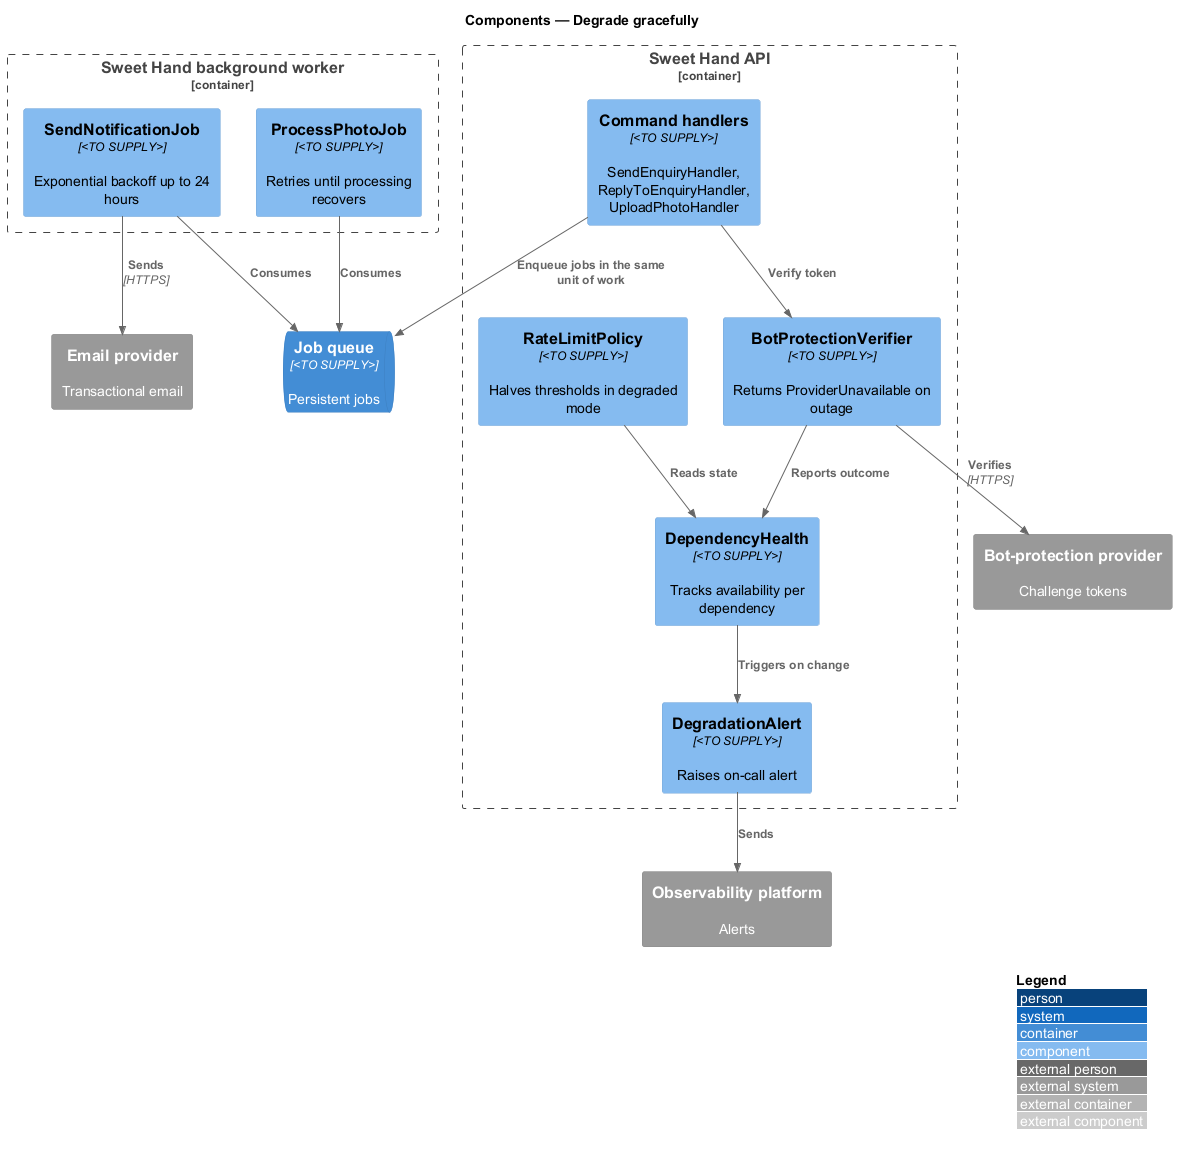

The diagram above was rendered by PlantUML. Its source (embedded in the PNG):
@startuml
!include <C4/C4_Component>
LAYOUT_WITH_LEGEND()
title Components — Degrade gracefully

System_Ext(email, "Email provider", "Transactional email")
System_Ext(bot, "Bot-protection provider", "Challenge tokens")
System_Ext(obs, "Observability platform", "Alerts")
Container_Boundary(api, "Sweet Hand API") {
  Component(handlers, "Command handlers", "<TO SUPPLY>", "SendEnquiryHandler, ReplyToEnquiryHandler, UploadPhotoHandler")
  Component(verifier, "BotProtectionVerifier", "<TO SUPPLY>", "Returns ProviderUnavailable on outage")
  Component(health, "DependencyHealth", "<TO SUPPLY>", "Tracks availability per dependency")
  Component(limits, "RateLimitPolicy", "<TO SUPPLY>", "Halves thresholds in degraded mode")
  Component(alert, "DegradationAlert", "<TO SUPPLY>", "Raises on-call alert")
}
ContainerQueue(queue, "Job queue", "<TO SUPPLY>", "Persistent jobs")
Container_Boundary(worker, "Sweet Hand background worker") {
  Component(notify, "SendNotificationJob", "<TO SUPPLY>", "Exponential backoff up to 24 hours")
  Component(photo, "ProcessPhotoJob", "<TO SUPPLY>", "Retries until processing recovers")
}

Rel(handlers, queue, "Enqueue jobs in the same unit of work")
Rel(handlers, verifier, "Verify token")
Rel(verifier, bot, "Verifies", "HTTPS")
Rel(verifier, health, "Reports outcome")
Rel(limits, health, "Reads state")
Rel(health, alert, "Triggers on change")
Rel(alert, obs, "Sends")
Rel(notify, queue, "Consumes")
Rel(photo, queue, "Consumes")
Rel(notify, email, "Sends", "HTTPS")
@enduml